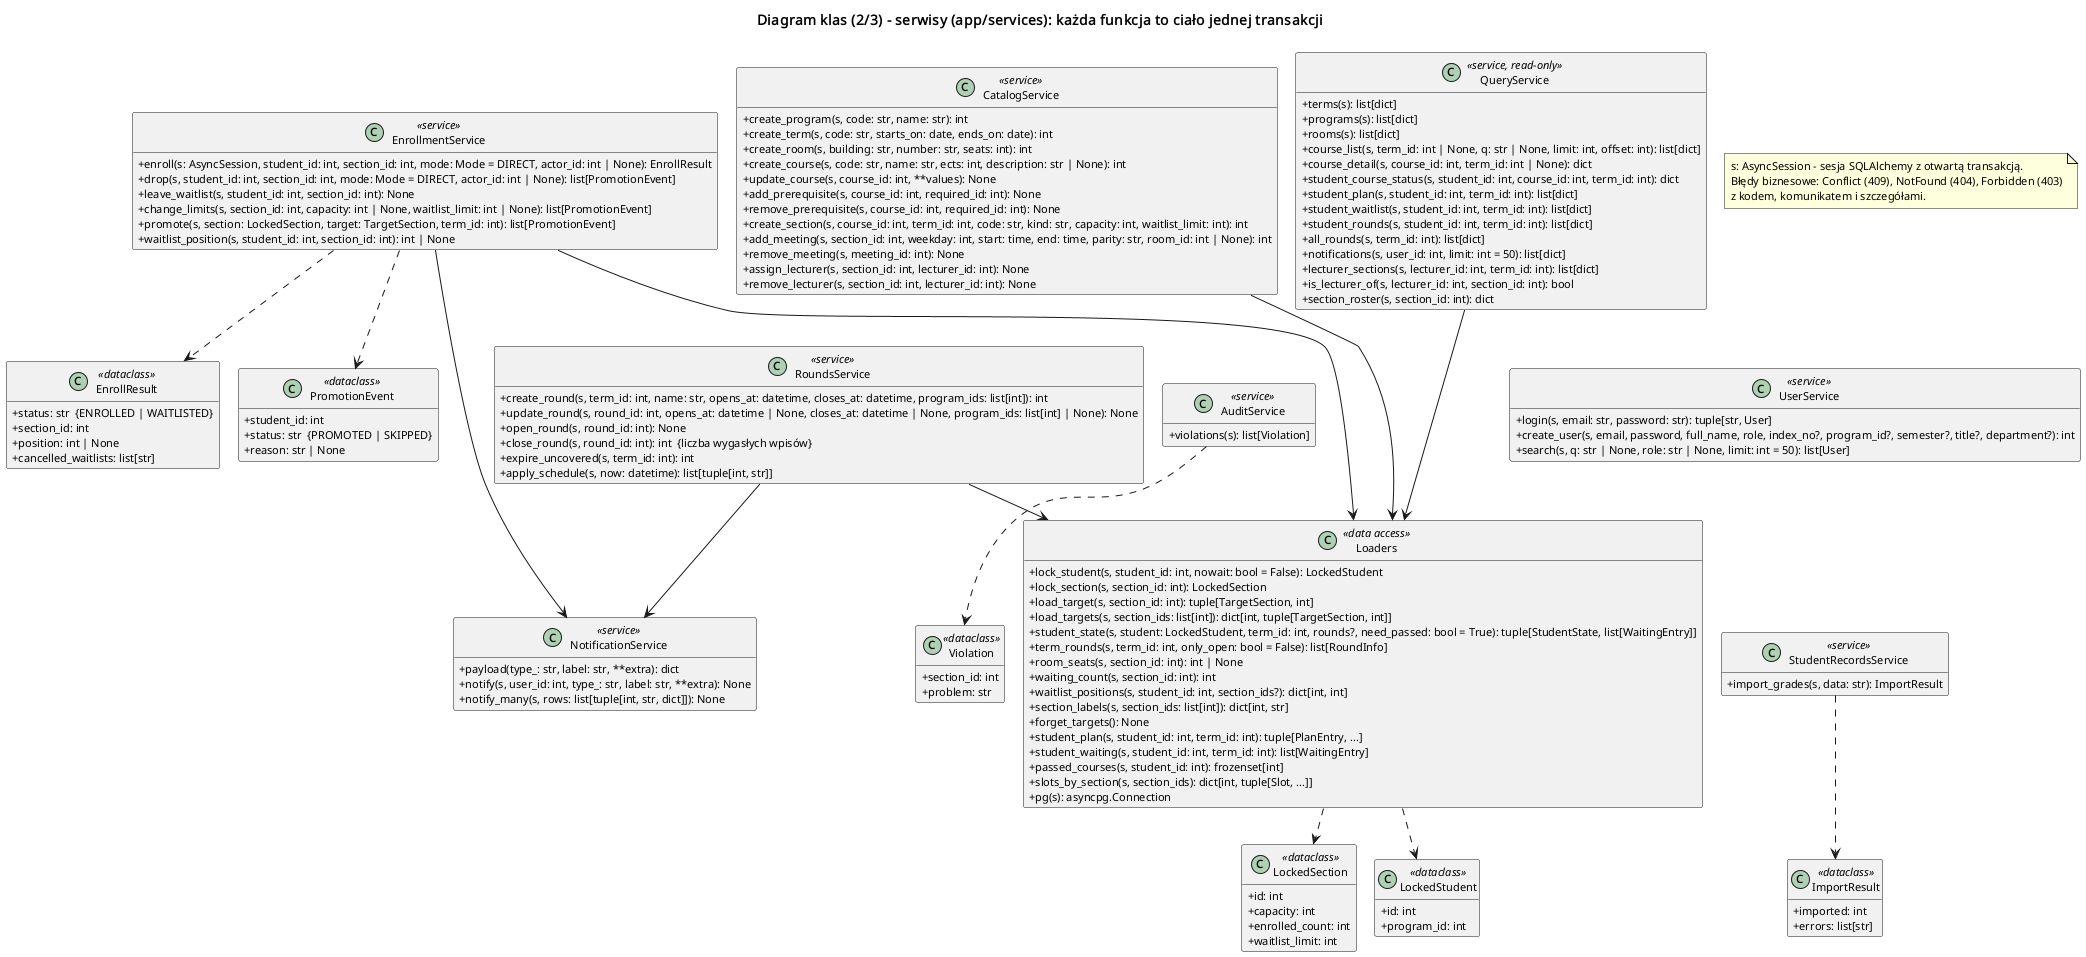

The diagram above was rendered by PlantUML. Its source (embedded in the PNG):
@startuml klasy_serwisy
!pragma layout smetana
title Diagram klas (2/3) - serwisy (app/services): każda funkcja to ciało jednej transakcji
skinparam shadowing false
skinparam classAttributeIconSize 0
skinparam defaultFontSize 11
hide empty members

class EnrollmentService <<service>> {
  + enroll(s: AsyncSession, student_id: int, section_id: int, mode: Mode = DIRECT, actor_id: int | None): EnrollResult
  + drop(s, student_id: int, section_id: int, mode: Mode = DIRECT, actor_id: int | None): list[PromotionEvent]
  + leave_waitlist(s, student_id: int, section_id: int): None
  + change_limits(s, section_id: int, capacity: int | None, waitlist_limit: int | None): list[PromotionEvent]
  + promote(s, section: LockedSection, target: TargetSection, term_id: int): list[PromotionEvent]
  + waitlist_position(s, student_id: int, section_id: int): int | None
}
class EnrollResult <<dataclass>> {
  + status: str  {ENROLLED | WAITLISTED}
  + section_id: int
  + position: int | None
  + cancelled_waitlists: list[str]
}
class PromotionEvent <<dataclass>> {
  + student_id: int
  + status: str  {PROMOTED | SKIPPED}
  + reason: str | None
}

class CatalogService <<service>> {
  + create_program(s, code: str, name: str): int
  + create_term(s, code: str, starts_on: date, ends_on: date): int
  + create_room(s, building: str, number: str, seats: int): int
  + create_course(s, code: str, name: str, ects: int, description: str | None): int
  + update_course(s, course_id: int, **values): None
  + add_prerequisite(s, course_id: int, required_id: int): None
  + remove_prerequisite(s, course_id: int, required_id: int): None
  + create_section(s, course_id: int, term_id: int, code: str, kind: str, capacity: int, waitlist_limit: int): int
  + add_meeting(s, section_id: int, weekday: int, start: time, end: time, parity: str, room_id: int | None): int
  + remove_meeting(s, meeting_id: int): None
  + assign_lecturer(s, section_id: int, lecturer_id: int): None
  + remove_lecturer(s, section_id: int, lecturer_id: int): None
}

class RoundsService <<service>> {
  + create_round(s, term_id: int, name: str, opens_at: datetime, closes_at: datetime, program_ids: list[int]): int
  + update_round(s, round_id: int, opens_at: datetime | None, closes_at: datetime | None, program_ids: list[int] | None): None
  + open_round(s, round_id: int): None
  + close_round(s, round_id: int): int  {liczba wygasłych wpisów}
  + expire_uncovered(s, term_id: int): int
  + apply_schedule(s, now: datetime): list[tuple[int, str]]
}

class UserService <<service>> {
  + login(s, email: str, password: str): tuple[str, User]
  + create_user(s, email, password, full_name, role, index_no?, program_id?, semester?, title?, department?): int
  + search(s, q: str | None, role: str | None, limit: int = 50): list[User]
}

class StudentRecordsService <<service>> {
  + import_grades(s, data: str): ImportResult
}
class ImportResult <<dataclass>> {
  + imported: int
  + errors: list[str]
}

class NotificationService <<service>> {
  + payload(type_: str, label: str, **extra): dict
  + notify(s, user_id: int, type_: str, label: str, **extra): None
  + notify_many(s, rows: list[tuple[int, str, dict]]): None
}

class AuditService <<service>> {
  + violations(s): list[Violation]
}
class Violation <<dataclass>> {
  + section_id: int
  + problem: str
}

class QueryService <<service, read-only>> {
  + terms(s): list[dict]
  + programs(s): list[dict]
  + rooms(s): list[dict]
  + course_list(s, term_id: int | None, q: str | None, limit: int, offset: int): list[dict]
  + course_detail(s, course_id: int, term_id: int | None): dict
  + student_course_status(s, student_id: int, course_id: int, term_id: int): dict
  + student_plan(s, student_id: int, term_id: int): list[dict]
  + student_waitlist(s, student_id: int, term_id: int): list[dict]
  + student_rounds(s, student_id: int, term_id: int): list[dict]
  + all_rounds(s, term_id: int): list[dict]
  + notifications(s, user_id: int, limit: int = 50): list[dict]
  + lecturer_sections(s, lecturer_id: int, term_id: int): list[dict]
  + is_lecturer_of(s, lecturer_id: int, section_id: int): bool
  + section_roster(s, section_id: int): dict
}

class Loaders <<data access>> {
  + lock_student(s, student_id: int, nowait: bool = False): LockedStudent
  + lock_section(s, section_id: int): LockedSection
  + load_target(s, section_id: int): tuple[TargetSection, int]
  + load_targets(s, section_ids: list[int]): dict[int, tuple[TargetSection, int]]
  + student_state(s, student: LockedStudent, term_id: int, rounds?, need_passed: bool = True): tuple[StudentState, list[WaitingEntry]]
  + term_rounds(s, term_id: int, only_open: bool = False): list[RoundInfo]
  + room_seats(s, section_id: int): int | None
  + waiting_count(s, section_id: int): int
  + waitlist_positions(s, student_id: int, section_ids?): dict[int, int]
  + section_labels(s, section_ids: list[int]): dict[int, str]
  + forget_targets(): None
  + student_plan(s, student_id: int, term_id: int): tuple[PlanEntry, ...]
  + student_waiting(s, student_id: int, term_id: int): list[WaitingEntry]
  + passed_courses(s, student_id: int): frozenset[int]
  + slots_by_section(s, section_ids): dict[int, tuple[Slot, ...]]
  + pg(s): asyncpg.Connection
}
class LockedStudent <<dataclass>> {
  + id: int
  + program_id: int
}
class LockedSection <<dataclass>> {
  + id: int
  + capacity: int
  + enrolled_count: int
  + waitlist_limit: int
}

EnrollmentService ..> EnrollResult
EnrollmentService ..> PromotionEvent
EnrollmentService --> Loaders
EnrollmentService --> NotificationService
RoundsService --> Loaders
RoundsService --> NotificationService
QueryService --> Loaders
CatalogService --> Loaders
StudentRecordsService ..> ImportResult
AuditService ..> Violation
Loaders ..> LockedStudent
Loaders ..> LockedSection

' układ w rzędach (czytelność na slajdzie)
EnrollmentService -[hidden]right- CatalogService
CatalogService -[hidden]down- RoundsService
QueryService -[hidden]down- UserService
UserService -[hidden]down- StudentRecordsService
CatalogService -[hidden]right- QueryService
RoundsService -[hidden]right- AuditService

note "s: AsyncSession - sesja SQLAlchemy z otwartą transakcją.\nBłędy biznesowe: Conflict (409), NotFound (404), Forbidden (403)\nz kodem, komunikatem i szczegółami." as N1
@enduml